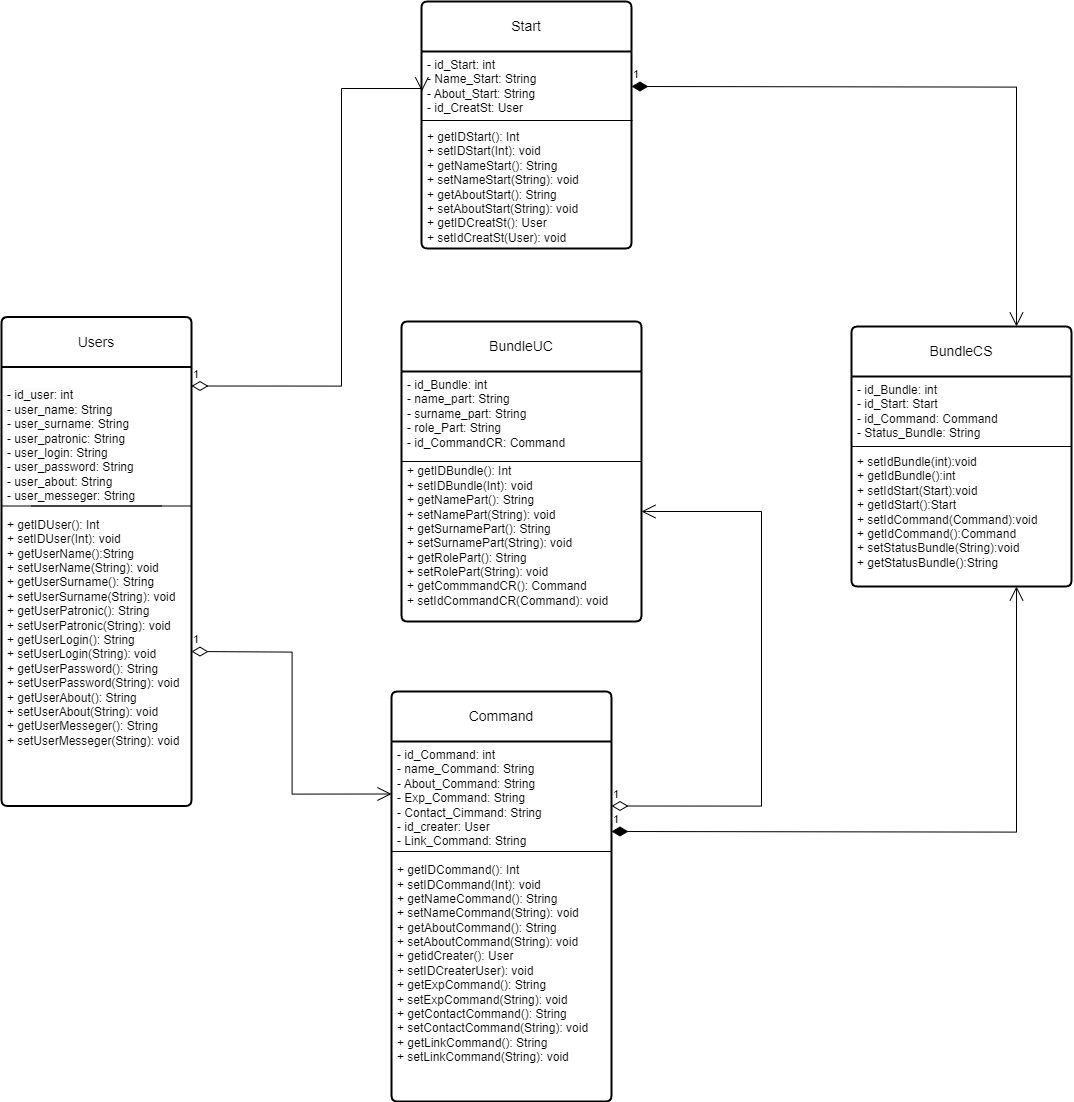

The diagram above was exported from draw.io. Its source (the exported page's mxGraphModel, read from the mxfile embedded in the PNG):
<mxGraphModel dx="4175" dy="2857" grid="1" gridSize="10" guides="1" tooltips="1" connect="1" arrows="1" fold="1" page="1" pageScale="1" pageWidth="827" pageHeight="1169" math="0" shadow="0">
  <root>
    <mxCell id="0" />
    <mxCell id="1" parent="0" />
    <mxCell id="LftTOpmlQOffCOVQ1Jsm-34" value="Users" style="swimlane;childLayout=stackLayout;horizontal=1;startSize=50;horizontalStack=0;rounded=1;fontSize=14;fontStyle=0;strokeWidth=2;resizeParent=0;resizeLast=1;shadow=0;dashed=0;align=center;arcSize=4;whiteSpace=wrap;html=1;" parent="1" vertex="1">
      <mxGeometry x="-780" y="315.5" width="190" height="489" as="geometry" />
    </mxCell>
    <mxCell id="LftTOpmlQOffCOVQ1Jsm-41" value="" style="endArrow=none;html=1;rounded=0;" parent="LftTOpmlQOffCOVQ1Jsm-34" edge="1">
      <mxGeometry relative="1" as="geometry">
        <mxPoint x="30" y="189" as="sourcePoint" />
        <mxPoint x="190" y="189" as="targetPoint" />
      </mxGeometry>
    </mxCell>
    <mxCell id="LftTOpmlQOffCOVQ1Jsm-35" value="&lt;br&gt;&lt;span style=&quot;color: rgb(0, 0, 0); font-family: Helvetica; font-size: 12px; font-style: normal; font-variant-ligatures: normal; font-variant-caps: normal; font-weight: 400; letter-spacing: normal; orphans: 2; text-align: left; text-indent: 0px; text-transform: none; widows: 2; word-spacing: 0px; -webkit-text-stroke-width: 0px; background-color: rgb(251, 251, 251); text-decoration-thickness: initial; text-decoration-style: initial; text-decoration-color: initial; float: none; display: inline !important;&quot;&gt;- id_user: int&lt;/span&gt;&lt;br style=&quot;border-color: var(--border-color); color: rgb(0, 0, 0); font-family: Helvetica; font-size: 12px; font-style: normal; font-variant-ligatures: normal; font-variant-caps: normal; font-weight: 400; letter-spacing: normal; orphans: 2; text-align: left; text-indent: 0px; text-transform: none; widows: 2; word-spacing: 0px; -webkit-text-stroke-width: 0px; background-color: rgb(251, 251, 251); text-decoration-thickness: initial; text-decoration-style: initial; text-decoration-color: initial;&quot;&gt;&lt;span style=&quot;color: rgb(0, 0, 0); font-family: Helvetica; font-size: 12px; font-style: normal; font-variant-ligatures: normal; font-variant-caps: normal; font-weight: 400; letter-spacing: normal; orphans: 2; text-align: left; text-indent: 0px; text-transform: none; widows: 2; word-spacing: 0px; -webkit-text-stroke-width: 0px; background-color: rgb(251, 251, 251); text-decoration-thickness: initial; text-decoration-style: initial; text-decoration-color: initial; float: none; display: inline !important;&quot;&gt;- user_name: String&lt;/span&gt;&lt;br style=&quot;border-color: var(--border-color); color: rgb(0, 0, 0); font-family: Helvetica; font-size: 12px; font-style: normal; font-variant-ligatures: normal; font-variant-caps: normal; font-weight: 400; letter-spacing: normal; orphans: 2; text-align: left; text-indent: 0px; text-transform: none; widows: 2; word-spacing: 0px; -webkit-text-stroke-width: 0px; background-color: rgb(251, 251, 251); text-decoration-thickness: initial; text-decoration-style: initial; text-decoration-color: initial;&quot;&gt;- user_surname: String&lt;br&gt;- user_patronic: String&lt;br&gt;- user_login: String&lt;br&gt;- user_password: String&lt;br&gt;- user_about: String&lt;br&gt;- user_messeger: String&lt;br&gt;&lt;br&gt;+ getIDUser(): Int&lt;br&gt;+ setIDUser(Int): void&lt;br&gt;+ getUserName():String&lt;br&gt;+ setUserName(String): void&lt;br&gt;+ getUserSurname(): String&lt;br&gt;+ setUserSurname(String): void&lt;br&gt;+ getUserPatronic(): String&lt;br style=&quot;border-color: var(--border-color);&quot;&gt;+ setUserPatronic(String): void&lt;br&gt;+ getUserLogin(): String&lt;br style=&quot;border-color: var(--border-color);&quot;&gt;+ setUserLogin(String): void&lt;br&gt;+ getUserPassword(): String&lt;br style=&quot;border-color: var(--border-color);&quot;&gt;+ setUserPassword(String): void&lt;br&gt;+ getUserAbout(): String&lt;br style=&quot;border-color: var(--border-color);&quot;&gt;+ setUserAbout(String): void&lt;br&gt;+ getUserMesseger(): String&lt;br style=&quot;border-color: var(--border-color);&quot;&gt;+ setUserMesseger(String): void" style="align=left;strokeColor=none;fillColor=none;spacingLeft=4;fontSize=12;verticalAlign=top;resizable=0;rotatable=0;part=1;html=1;" parent="LftTOpmlQOffCOVQ1Jsm-34" vertex="1">
      <mxGeometry y="50" width="190" height="439" as="geometry" />
    </mxCell>
    <mxCell id="LftTOpmlQOffCOVQ1Jsm-37" value="" style="endArrow=none;html=1;rounded=0;" parent="LftTOpmlQOffCOVQ1Jsm-34" edge="1">
      <mxGeometry relative="1" as="geometry">
        <mxPoint y="189" as="sourcePoint" />
        <mxPoint x="160" y="189" as="targetPoint" />
      </mxGeometry>
    </mxCell>
    <mxCell id="LftTOpmlQOffCOVQ1Jsm-42" value="Start" style="swimlane;childLayout=stackLayout;horizontal=1;startSize=50;horizontalStack=0;rounded=1;fontSize=14;fontStyle=0;strokeWidth=2;resizeParent=0;resizeLast=1;shadow=0;dashed=0;align=center;arcSize=4;whiteSpace=wrap;html=1;" parent="1" vertex="1">
      <mxGeometry x="-360" width="210" height="247" as="geometry" />
    </mxCell>
    <mxCell id="LftTOpmlQOffCOVQ1Jsm-45" value="" style="endArrow=none;html=1;rounded=0;" parent="LftTOpmlQOffCOVQ1Jsm-42" edge="1">
      <mxGeometry relative="1" as="geometry">
        <mxPoint y="119" as="sourcePoint" />
        <mxPoint x="160" y="119" as="targetPoint" />
      </mxGeometry>
    </mxCell>
    <mxCell id="LftTOpmlQOffCOVQ1Jsm-46" value="" style="endArrow=none;html=1;rounded=0;" parent="LftTOpmlQOffCOVQ1Jsm-42" edge="1">
      <mxGeometry relative="1" as="geometry">
        <mxPoint x="51" y="119" as="sourcePoint" />
        <mxPoint x="211" y="119" as="targetPoint" />
      </mxGeometry>
    </mxCell>
    <mxCell id="LftTOpmlQOffCOVQ1Jsm-43" value="- id_Start: int&lt;br&gt;- Name_Start: String&lt;br&gt;- About_Start: String&lt;br&gt;- id_CreatSt: User&lt;br&gt;&lt;br&gt;+ getIDStart(): Int&lt;br style=&quot;border-color: var(--border-color);&quot;&gt;+ setIDStart(Int): void&lt;br&gt;+ getNameStart(): String&lt;br style=&quot;border-color: var(--border-color);&quot;&gt;+ setNameStart(String): void&lt;br&gt;+ getAboutStart(): String&lt;br style=&quot;border-color: var(--border-color);&quot;&gt;+ setAboutStart(String): void&lt;br&gt;+ getIDCreatSt(): User&lt;br style=&quot;border-color: var(--border-color);&quot;&gt;+ setIdCreatSt(User): void" style="align=left;strokeColor=none;fillColor=none;spacingLeft=4;fontSize=12;verticalAlign=top;resizable=0;rotatable=0;part=1;html=1;" parent="LftTOpmlQOffCOVQ1Jsm-42" vertex="1">
      <mxGeometry y="50" width="210" height="197" as="geometry" />
    </mxCell>
    <mxCell id="LftTOpmlQOffCOVQ1Jsm-47" value="Command" style="swimlane;childLayout=stackLayout;horizontal=1;startSize=50;horizontalStack=0;rounded=1;fontSize=14;fontStyle=0;strokeWidth=2;resizeParent=0;resizeLast=1;shadow=0;dashed=0;align=center;arcSize=4;whiteSpace=wrap;html=1;" parent="1" vertex="1">
      <mxGeometry x="-390" y="690" width="220" height="410" as="geometry" />
    </mxCell>
    <mxCell id="LftTOpmlQOffCOVQ1Jsm-54" value="" style="endArrow=none;html=1;rounded=0;" parent="LftTOpmlQOffCOVQ1Jsm-47" edge="1">
      <mxGeometry relative="1" as="geometry">
        <mxPoint x="60" y="160" as="sourcePoint" />
        <mxPoint x="220" y="160" as="targetPoint" />
      </mxGeometry>
    </mxCell>
    <mxCell id="LftTOpmlQOffCOVQ1Jsm-57" value="" style="endArrow=none;html=1;rounded=0;" parent="LftTOpmlQOffCOVQ1Jsm-47" edge="1">
      <mxGeometry relative="1" as="geometry">
        <mxPoint y="160" as="sourcePoint" />
        <mxPoint x="160" y="160" as="targetPoint" />
      </mxGeometry>
    </mxCell>
    <mxCell id="LftTOpmlQOffCOVQ1Jsm-48" value="- id_Command: int&lt;br&gt;- name_Command: String&lt;br&gt;- About_Command: String&lt;br&gt;- Exp_Command: String&lt;br&gt;- Contact_Cimmand: String&lt;br&gt;- id_creater: User&lt;br&gt;- Link_Command: String&lt;br&gt;&lt;br&gt;+ getIDCommand(): Int&lt;br style=&quot;border-color: var(--border-color);&quot;&gt;+ setIDCommand(Int): void&lt;br style=&quot;border-color: var(--border-color);&quot;&gt;+ getNameCommand(): String&lt;br style=&quot;border-color: var(--border-color);&quot;&gt;+ setNameCommand(String): void&lt;br style=&quot;border-color: var(--border-color);&quot;&gt;+ getAboutCommand(): String&lt;br style=&quot;border-color: var(--border-color);&quot;&gt;+ setAboutCommand(String): void&lt;br style=&quot;border-color: var(--border-color);&quot;&gt;+ getidCreater(): User&lt;br style=&quot;border-color: var(--border-color);&quot;&gt;+ setIDCreaterUser): void&lt;br style=&quot;border-color: var(--border-color);&quot;&gt;+ getExpCommand(): String&lt;br style=&quot;border-color: var(--border-color);&quot;&gt;+ setExpCommand(String): void&lt;br style=&quot;border-color: var(--border-color);&quot;&gt;+ getContactCommand(): String&lt;br style=&quot;border-color: var(--border-color);&quot;&gt;+ setContactCommand(String): void&lt;br&gt;+ getLinkCommand(): String&lt;br style=&quot;border-color: var(--border-color);&quot;&gt;+ setLinkCommand(String): void" style="align=left;strokeColor=none;fillColor=none;spacingLeft=4;fontSize=12;verticalAlign=top;resizable=0;rotatable=0;part=1;html=1;" parent="LftTOpmlQOffCOVQ1Jsm-47" vertex="1">
      <mxGeometry y="50" width="220" height="360" as="geometry" />
    </mxCell>
    <mxCell id="LftTOpmlQOffCOVQ1Jsm-53" value="" style="endArrow=none;html=1;rounded=0;" parent="LftTOpmlQOffCOVQ1Jsm-47" target="LftTOpmlQOffCOVQ1Jsm-48" edge="1">
      <mxGeometry relative="1" as="geometry">
        <mxPoint y="160" as="sourcePoint" />
        <mxPoint x="160" y="160" as="targetPoint" />
      </mxGeometry>
    </mxCell>
    <mxCell id="LftTOpmlQOffCOVQ1Jsm-58" value="BundleUC" style="swimlane;childLayout=stackLayout;horizontal=1;startSize=50;horizontalStack=0;rounded=1;fontSize=14;fontStyle=0;strokeWidth=2;resizeParent=0;resizeLast=1;shadow=0;dashed=0;align=center;arcSize=4;whiteSpace=wrap;html=1;" parent="1" vertex="1">
      <mxGeometry x="-380" y="320" width="240" height="300" as="geometry" />
    </mxCell>
    <mxCell id="LftTOpmlQOffCOVQ1Jsm-60" value="" style="endArrow=none;html=1;rounded=0;" parent="LftTOpmlQOffCOVQ1Jsm-58" edge="1">
      <mxGeometry relative="1" as="geometry">
        <mxPoint y="140" as="sourcePoint" />
        <mxPoint x="160" y="140" as="targetPoint" />
      </mxGeometry>
    </mxCell>
    <mxCell id="LftTOpmlQOffCOVQ1Jsm-61" value="" style="endArrow=none;html=1;rounded=0;" parent="LftTOpmlQOffCOVQ1Jsm-58" edge="1">
      <mxGeometry relative="1" as="geometry">
        <mxPoint x="80" y="140" as="sourcePoint" />
        <mxPoint x="240" y="140" as="targetPoint" />
      </mxGeometry>
    </mxCell>
    <mxCell id="LftTOpmlQOffCOVQ1Jsm-59" value="- id_Bundle: int&lt;br&gt;- name_part: String&lt;br&gt;- surname_part: String&lt;br&gt;- role_Part: String&lt;br&gt;- id_CommandCR: Command&lt;br&gt;&lt;br&gt;+ getIDBundle(): Int&lt;br style=&quot;border-color: var(--border-color);&quot;&gt;+ setIDBundle(Int): void&lt;br style=&quot;border-color: var(--border-color);&quot;&gt;+ getNamePart(): String&lt;br style=&quot;border-color: var(--border-color);&quot;&gt;+ setNamePart(String): void&lt;br style=&quot;border-color: var(--border-color);&quot;&gt;+ getSurnamePart(): String&lt;br style=&quot;border-color: var(--border-color);&quot;&gt;+ setSurnamePart(String): void&lt;br&gt;+ getRolePart(): String&lt;br style=&quot;border-color: var(--border-color);&quot;&gt;+ setRolePart(String): void&lt;br&gt;+ getCommmandCR(): Command&lt;br style=&quot;border-color: var(--border-color);&quot;&gt;+ setIdCommandCR(Command): void" style="align=left;strokeColor=none;fillColor=none;spacingLeft=4;fontSize=12;verticalAlign=top;resizable=0;rotatable=0;part=1;html=1;" parent="LftTOpmlQOffCOVQ1Jsm-58" vertex="1">
      <mxGeometry y="50" width="240" height="250" as="geometry" />
    </mxCell>
    <mxCell id="LftTOpmlQOffCOVQ1Jsm-62" value="BundleCS" style="swimlane;childLayout=stackLayout;horizontal=1;startSize=50;horizontalStack=0;rounded=1;fontSize=14;fontStyle=0;strokeWidth=2;resizeParent=0;resizeLast=1;shadow=0;dashed=0;align=center;arcSize=4;whiteSpace=wrap;html=1;" parent="1" vertex="1">
      <mxGeometry x="70" y="325" width="220" height="260" as="geometry" />
    </mxCell>
    <mxCell id="LftTOpmlQOffCOVQ1Jsm-69" value="" style="endArrow=none;html=1;rounded=0;" parent="LftTOpmlQOffCOVQ1Jsm-62" edge="1">
      <mxGeometry relative="1" as="geometry">
        <mxPoint y="119.99999999999997" as="sourcePoint" />
        <mxPoint x="160" y="119.99999999999997" as="targetPoint" />
      </mxGeometry>
    </mxCell>
    <mxCell id="LftTOpmlQOffCOVQ1Jsm-70" value="" style="endArrow=none;html=1;rounded=0;" parent="LftTOpmlQOffCOVQ1Jsm-62" edge="1">
      <mxGeometry relative="1" as="geometry">
        <mxPoint x="60" y="120" as="sourcePoint" />
        <mxPoint x="220" y="120" as="targetPoint" />
      </mxGeometry>
    </mxCell>
    <mxCell id="LftTOpmlQOffCOVQ1Jsm-63" value="- id_Bundle: int&lt;br&gt;- id_Start: Start&lt;br&gt;- id_Command: Command&lt;br&gt;- Status_Bundle: String&lt;br&gt;&lt;br&gt;+ setIdBundle(int):void&lt;br&gt;+ getIdBundle():int&lt;br&gt;+ setIdStart(Start):void&lt;br style=&quot;border-color: var(--border-color);&quot;&gt;+ getIdStart():Start&lt;br&gt;+ setIdCommand(Command):void&lt;br style=&quot;border-color: var(--border-color);&quot;&gt;+ getIdCommand():Command&lt;br&gt;+ setStatusBundle(String):void&lt;br style=&quot;border-color: var(--border-color);&quot;&gt;+ getStatusBundle():String" style="align=left;strokeColor=none;fillColor=none;spacingLeft=4;fontSize=12;verticalAlign=top;resizable=0;rotatable=0;part=1;html=1;" parent="LftTOpmlQOffCOVQ1Jsm-62" vertex="1">
      <mxGeometry y="50" width="220" height="210" as="geometry" />
    </mxCell>
    <mxCell id="WcSQED4ruz6_D9BbggG--2" value="1" style="endArrow=open;html=1;endSize=12;startArrow=diamondThin;startSize=14;startFill=0;edgeStyle=orthogonalEdgeStyle;align=left;verticalAlign=bottom;rounded=0;" parent="1" edge="1">
      <mxGeometry x="-1" y="3" relative="1" as="geometry">
        <mxPoint x="-170" y="804.5" as="sourcePoint" />
        <mxPoint x="-140" y="510" as="targetPoint" />
        <Array as="points">
          <mxPoint x="-20" y="804" />
          <mxPoint x="-20" y="510" />
          <mxPoint x="-135" y="510" />
        </Array>
      </mxGeometry>
    </mxCell>
    <mxCell id="WcSQED4ruz6_D9BbggG--7" value="1" style="endArrow=open;html=1;endSize=12;startArrow=diamondThin;startSize=14;startFill=0;edgeStyle=orthogonalEdgeStyle;align=left;verticalAlign=bottom;rounded=0;entryX=0.002;entryY=0.202;entryDx=0;entryDy=0;entryPerimeter=0;" parent="1" target="LftTOpmlQOffCOVQ1Jsm-43" edge="1">
      <mxGeometry x="-1" y="3" relative="1" as="geometry">
        <mxPoint x="-590" y="384.5" as="sourcePoint" />
        <mxPoint x="-560" y="90" as="targetPoint" />
        <Array as="points">
          <mxPoint x="-440" y="385" />
          <mxPoint x="-440" y="87" />
          <mxPoint x="-360" y="87" />
        </Array>
      </mxGeometry>
    </mxCell>
    <mxCell id="WcSQED4ruz6_D9BbggG--10" value="1" style="endArrow=open;html=1;endSize=12;startArrow=diamondThin;startSize=14;startFill=1;edgeStyle=orthogonalEdgeStyle;align=left;verticalAlign=bottom;rounded=0;entryX=0.75;entryY=1;entryDx=0;entryDy=0;" parent="1" target="LftTOpmlQOffCOVQ1Jsm-63" edge="1">
      <mxGeometry x="-1" y="3" relative="1" as="geometry">
        <mxPoint x="-170" y="830" as="sourcePoint" />
        <mxPoint x="-10" y="830" as="targetPoint" />
      </mxGeometry>
    </mxCell>
    <mxCell id="WcSQED4ruz6_D9BbggG--11" value="1" style="endArrow=open;html=1;endSize=12;startArrow=diamondThin;startSize=14;startFill=1;edgeStyle=orthogonalEdgeStyle;align=left;verticalAlign=bottom;rounded=0;entryX=0.75;entryY=0;entryDx=0;entryDy=0;" parent="1" target="LftTOpmlQOffCOVQ1Jsm-62" edge="1">
      <mxGeometry x="-1" y="3" relative="1" as="geometry">
        <mxPoint x="-150" y="85" as="sourcePoint" />
        <mxPoint x="255" y="-160" as="targetPoint" />
      </mxGeometry>
    </mxCell>
    <mxCell id="WcSQED4ruz6_D9BbggG--12" value="1" style="endArrow=open;html=1;endSize=12;startArrow=diamondThin;startSize=14;startFill=0;edgeStyle=orthogonalEdgeStyle;align=left;verticalAlign=bottom;rounded=0;entryX=0;entryY=0.25;entryDx=0;entryDy=0;" parent="1" target="LftTOpmlQOffCOVQ1Jsm-47" edge="1">
      <mxGeometry x="-1" y="3" relative="1" as="geometry">
        <mxPoint x="-590" y="650" as="sourcePoint" />
        <mxPoint x="-430" y="650" as="targetPoint" />
      </mxGeometry>
    </mxCell>
  </root>
</mxGraphModel>